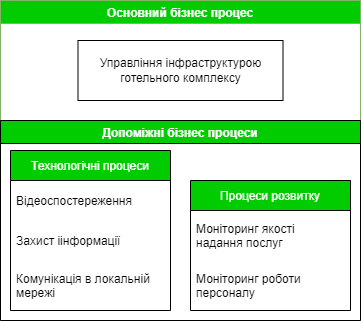

The diagram above was exported from draw.io. Its source (the exported page's mxGraphModel, read from the mxfile embedded in the PNG):
<mxGraphModel dx="383" dy="640" grid="1" gridSize="10" guides="1" tooltips="1" connect="1" arrows="1" fold="1" page="1" pageScale="1" pageWidth="827" pageHeight="1169" math="0" shadow="0">
  <root>
    <mxCell id="0" />
    <mxCell id="1" parent="0" />
    <mxCell id="jTLyezgy5VFKm7958GfR-1" value="Основний бізнес процес" style="swimlane;fillColor=#00CC00;strokeColor=#82b366;fontColor=#FFFFFF;" vertex="1" parent="1">
      <mxGeometry x="120" y="160" width="360" height="320" as="geometry" />
    </mxCell>
    <mxCell id="jTLyezgy5VFKm7958GfR-2" value="Допоміжні бізнес процеси" style="swimlane;fontColor=#FFFFFF;fillColor=#00CC00;" vertex="1" parent="jTLyezgy5VFKm7958GfR-1">
      <mxGeometry y="120" width="360" height="200" as="geometry" />
    </mxCell>
    <mxCell id="jTLyezgy5VFKm7958GfR-15" value="Процеси розвитку" style="swimlane;fontStyle=0;childLayout=stackLayout;horizontal=1;startSize=30;horizontalStack=0;resizeParent=1;resizeParentMax=0;resizeLast=0;collapsible=1;marginBottom=0;fontColor=#FFFFFF;fillColor=#00CC00;" vertex="1" parent="jTLyezgy5VFKm7958GfR-2">
      <mxGeometry x="190" y="60" width="160" height="130" as="geometry" />
    </mxCell>
    <mxCell id="jTLyezgy5VFKm7958GfR-16" value="Моніторинг якості &#10;надання послуг" style="text;strokeColor=none;fillColor=none;align=left;verticalAlign=middle;spacingLeft=4;spacingRight=4;overflow=hidden;points=[[0,0.5],[1,0.5]];portConstraint=eastwest;rotatable=0;fontColor=#000000;" vertex="1" parent="jTLyezgy5VFKm7958GfR-15">
      <mxGeometry y="30" width="160" height="50" as="geometry" />
    </mxCell>
    <mxCell id="jTLyezgy5VFKm7958GfR-17" value="Моніторинг роботи &#10;персоналу" style="text;strokeColor=none;fillColor=none;align=left;verticalAlign=middle;spacingLeft=4;spacingRight=4;overflow=hidden;points=[[0,0.5],[1,0.5]];portConstraint=eastwest;rotatable=0;fontColor=#000000;" vertex="1" parent="jTLyezgy5VFKm7958GfR-15">
      <mxGeometry y="80" width="160" height="50" as="geometry" />
    </mxCell>
    <mxCell id="jTLyezgy5VFKm7958GfR-11" value="Технологічні процеси" style="swimlane;fontStyle=0;childLayout=stackLayout;horizontal=1;startSize=30;horizontalStack=0;resizeParent=1;resizeParentMax=0;resizeLast=0;collapsible=1;marginBottom=0;fontColor=#FFFFFF;fillColor=#00CC00;" vertex="1" parent="jTLyezgy5VFKm7958GfR-2">
      <mxGeometry x="10" y="30" width="160" height="160" as="geometry" />
    </mxCell>
    <mxCell id="jTLyezgy5VFKm7958GfR-12" value="Відеоспостереження" style="text;strokeColor=none;fillColor=none;align=left;verticalAlign=middle;spacingLeft=4;spacingRight=4;overflow=hidden;points=[[0,0.5],[1,0.5]];portConstraint=eastwest;rotatable=0;fontColor=#000000;" vertex="1" parent="jTLyezgy5VFKm7958GfR-11">
      <mxGeometry y="30" width="160" height="40" as="geometry" />
    </mxCell>
    <mxCell id="jTLyezgy5VFKm7958GfR-14" value="Захист іінформації" style="text;strokeColor=none;fillColor=none;align=left;verticalAlign=middle;spacingLeft=4;spacingRight=4;overflow=hidden;points=[[0,0.5],[1,0.5]];portConstraint=eastwest;rotatable=0;fontColor=#000000;" vertex="1" parent="jTLyezgy5VFKm7958GfR-11">
      <mxGeometry y="70" width="160" height="40" as="geometry" />
    </mxCell>
    <mxCell id="jTLyezgy5VFKm7958GfR-19" value="Комунікація в локальній &#10;мережі" style="text;strokeColor=none;fillColor=none;align=left;verticalAlign=middle;spacingLeft=4;spacingRight=4;overflow=hidden;points=[[0,0.5],[1,0.5]];portConstraint=eastwest;rotatable=0;fontColor=#000000;" vertex="1" parent="jTLyezgy5VFKm7958GfR-11">
      <mxGeometry y="110" width="160" height="50" as="geometry" />
    </mxCell>
    <mxCell id="jTLyezgy5VFKm7958GfR-3" value="Управління інфраструктурою готельного комплексу" style="rounded=0;whiteSpace=wrap;html=1;" vertex="1" parent="jTLyezgy5VFKm7958GfR-1">
      <mxGeometry x="77.5" y="40" width="205" height="60" as="geometry" />
    </mxCell>
  </root>
</mxGraphModel>